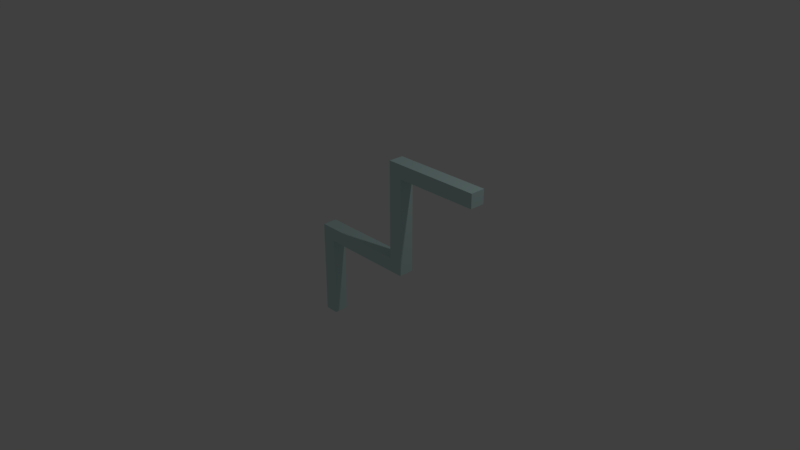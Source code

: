# Source: peace_8.blend  (saved by Blender 2.79.0; exported with 4.5.12 LTS)
import bpy
from mathutils import Matrix  # noqa: F401  (used for matrix-valued properties, if any)

bpy.ops.wm.read_factory_settings(use_empty=True)
scene = bpy.context.scene
scene.name = 'Scene'

# ---- collections
col_collection_1 = bpy.data.collections.new('Collection 1'); scene.collection.children.link(col_collection_1)

# ---- materials (node trees are filled in below, after node groups)
mat_material_001 = bpy.data.materials.new('Material.001')
mat_material_001.alpha_threshold = 0.0
mat_material_001.roughness = 0.5

# ---- material node trees
mat_material_001.use_nodes = True; mat_material_001.node_tree.nodes.clear()
_N = mat_material_001.node_tree.nodes; _L = mat_material_001.node_tree.links
n0 = _N.new('ShaderNodeOutputMaterial'); n0.name = 'Material Output'; n0.location = (300, 300)
n1 = _N.new('ShaderNodeBsdfDiffuse'); n1.name = 'Diffuse BSDF'; n1.location = (10, 300)
n1.inputs[0].default_value = (0.5776, 0.7991, 0.7758, 1.0)
_L.new(n1.outputs[0], n0.inputs[0])
n0.is_active_output = True

# ---- world
world_world = bpy.data.worlds.new('World'); scene.world = world_world
world_world.color = (0.05088, 0.05088, 0.05088)
world_world.use_sun_shadow = False
world_world.sun_shadow_jitter_overblur = 0.0
world_world.cycles.sampling_method = 'MANUAL'

# ---- cameras
cam_camera = bpy.data.cameras.new('Camera')
cam_camera.clip_end = 100.0
cam_camera.lens = 35.0
cam_camera.sensor_width = 32.0
cam_camera.sensor_height = 18.0
cam_camera.ortho_scale = 7.314
cam_camera.dof.focus_distance = 0.0

# ---- lights
light_lamp = bpy.data.lights.new('Lamp', 'POINT')
light_lamp.transmission_factor = 0.0
light_lamp.cutoff_distance = 30.0
light_lamp.energy = 100.0
light_lamp.shadow_buffer_clip_start = 1.001
light_lamp.shadow_soft_size = 0.1
light_lamp.shadow_maximum_resolution = 0.006
light_lamp.use_absolute_resolution = True

# ---- meshes
me_plane_008 = bpy.data.meshes.new('Plane.008')
me_plane_008.from_pydata([(-0.9062, 0.25, 0.0), (-0.9062, 0.1875, 0.0), (-0.9062, 0.125, 0.0), (-0.9062, 0.0625, 0.0), (-0.875, 0.0625, 0.0), (-0.875, 0.125, 0.0), (-0.875, 0.1875, 0.0), (-0.875, 0.25, 0.0), (-0.875, 0.3125, 0.0), (-0.875, 0.375, 0.0), (-0.4375, 0.4375, 0.0), (-0.5, 0.4375, 0.0), (-0.5625, 0.4375, 0.0), (-0.625, 0.4375, 0.0), (-0.6875, 0.4375, 0.0), (-0.75, 0.4375, 0.0), (-0.8125, 0.4375, 0.0), (-0.875, 0.4375, 0.0), (-0.4375, 0.5, 0.0), (-0.4062, 0.4688, 0.0), (-0.4062, 0.8438, 0.0), (-0.4062, 0.875, 0.0), (-0.4062, 0.8125, 0.0), (-0.4375, 0.5625, 0.0), (-0.4062, 0.75, 0.0), (-0.4062, 0.6875, 0.0), (-0.4062, 0.625, 0.0), (-0.4062, 0.5625, 0.0), (-0.4375, 0.625, 0.0), (-0.4062, 0.5, 0.0), (-0.4062, 0.4375, 0.0), (-0.4062, 0.9062, 0.0), (-0.4375, 0.6875, 0.0), (-0.4062, 0.4062, 0.0), (-0.4375, 0.75, 0.0), (-0.4375, 0.8125, 0.0), (-0.0625, 0.875, 0.0), (-0.125, 0.875, 0.0), (-0.1875, 0.875, 0.0), (-0.25, 0.875, 0.0), (-0.3125, 0.875, 0.0), (-0.375, 0.875, 0.0), (-0.4375, 0.875, 0.0), (-0.4375, 0.4375, 0.0), (-0.5, 0.4375, 0.0), (-0.5625, 0.4375, 0.0), (-0.625, 0.4375, 0.0), (-0.6875, 0.4375, 0.0), (-0.75, 0.4375, 0.0), (-0.8125, 0.4375, 0.0), (-0.875, 0.4375, 0.0), (-0.4375, 0.5, 0.0), (-0.4375, 0.5625, 0.0), (-0.4375, 0.625, 0.0), (-0.4375, 0.6875, 0.0), (-0.4375, 0.75, 0.0), (-0.4375, 0.8125, 0.0), (-0.4375, 0.875, 0.0), (-0.4688, 0.4375, 0.0), (-0.4688, 0.875, 0.0), (-0.4688, 0.4375, 0.0), (-0.4688, 0.5, 0.0), (-0.4688, 0.5625, 0.0), (-0.4688, 0.625, 0.0), (-0.4688, 0.6875, 0.0), (-0.4688, 0.75, 0.0), (-0.4688, 0.8125, 0.0), (-0.4688, 0.875, 0.0), (-0.4375, 0.8438, 0.0), (-0.375, 0.8438, 0.0), (-0.3125, 0.8438, 0.0), (-0.25, 0.8438, 0.0), (-0.1875, 0.8438, 0.0), (-0.125, 0.8438, 0.0), (-0.0625, 0.8438, 0.0), (-0.4375, 0.8438, 0.0), (-0.4688, 0.8438, 0.0), (-0.875, 0.4688, 0.0), (-0.4375, 0.4688, 0.0), (-0.875, 0.4688, 0.0), (-0.8125, 0.4688, 0.0), (-0.75, 0.4688, 0.0), (-0.6875, 0.4688, 0.0), (-0.625, 0.4688, 0.0), (-0.5625, 0.4688, 0.0), (-0.5, 0.4688, 0.0), (-0.4375, 0.4688, 0.0), (-0.4688, 0.4688, 0.0), (-0.8438, 0.0625, 0.0), (-0.8438, 0.125, 0.0), (-0.8438, 0.1875, 0.0), (-0.8438, 0.25, 0.0), (-0.8438, 0.3125, 0.0), (-0.8438, 0.375, 0.0), (-0.8438, 0.4375, 0.0), (-0.8438, 0.4375, 0.0), (-0.8438, 0.4688, 0.0), (-0.875, 0.4062, 0.0), (-0.8125, 0.4062, 0.0), (-0.75, 0.4062, 0.0), (-0.6875, 0.4062, 0.0), (-0.625, 0.4062, 0.0), (-0.5625, 0.4062, 0.0), (-0.5, 0.4062, 0.0), (-0.4375, 0.4062, 0.0), (-0.4688, 0.4062, 0.0), (-0.8438, 0.4062, 0.0), (-0.875, 0.03125, 0.0), (-0.8438, 0.03125, 0.0), (-0.9062, 0.3125, 0.0), (-0.9062, 0.375, 0.0), (-0.9062, 0.4375, 0.0), (-0.9062, 0.4688, 0.0), (-0.9062, 0.4062, 0.0), (-0.9062, 0.03125, 0.0), (-0.4375, 0.9062, 0.0), (-0.375, 0.9062, 0.0), (-0.3125, 0.9062, 0.0), (-0.25, 0.9062, 0.0), (-0.1875, 0.9062, 0.0), (-0.125, 0.9062, 0.0), (-0.0625, 0.9062, 0.0), (-0.4688, 0.9062, 0.0), (-0.03125, 0.875, 0.0), (-0.03125, 0.8438, 0.0), (-0.03125, 0.9062, 0.0), (-0.875, 0.03125, 0.2), (-0.9062, 0.03125, 0.2), (-0.875, 0.4062, 0.2), (-0.9062, 0.4062, 0.2), (-0.875, 0.4688, 0.2), (-0.9062, 0.4688, 0.2), (-0.8438, 0.0625, 0.2), (-0.875, 0.0625, 0.2), (-0.8438, 0.125, 0.2), (-0.875, 0.125, 0.2), (-0.8438, 0.1875, 0.2), (-0.875, 0.1875, 0.2), (-0.8438, 0.25, 0.2), (-0.875, 0.25, 0.2), (-0.8438, 0.3125, 0.2), (-0.875, 0.3125, 0.2), (-0.8438, 0.375, 0.2), (-0.875, 0.375, 0.2), (-0.4062, 0.4375, 0.2), (-0.4375, 0.4375, 0.2), (-0.4688, 0.4375, 0.2), (-0.5, 0.4375, 0.2), (-0.5625, 0.4375, 0.2), (-0.625, 0.4375, 0.2), (-0.6875, 0.4375, 0.2), (-0.75, 0.4375, 0.2), (-0.8125, 0.4375, 0.2), (-0.8438, 0.4375, 0.2), (-0.875, 0.4375, 0.2), (-0.4062, 0.5, 0.2), (-0.4375, 0.5, 0.2), (-0.4062, 0.875, 0.2), (-0.4062, 0.9062, 0.2), (-0.375, 0.9062, 0.2), (-0.4062, 0.8438, 0.2), (-0.4062, 0.75, 0.2), (-0.4062, 0.8125, 0.2), (-0.4062, 0.5625, 0.2), (-0.4375, 0.5625, 0.2), (-0.375, 0.8438, 0.2), (-0.4062, 0.6875, 0.2), (-0.4062, 0.625, 0.2), (-0.4062, 0.4688, 0.2), (-0.4375, 0.625, 0.2), (-0.375, 0.875, 0.2), (-0.4062, 0.4062, 0.2), (-0.4375, 0.6875, 0.2), (-0.4375, 0.75, 0.2), (-0.4375, 0.8125, 0.2), (-0.03125, 0.875, 0.2), (-0.0625, 0.875, 0.2), (-0.125, 0.875, 0.2), (-0.1875, 0.875, 0.2), (-0.25, 0.875, 0.2), (-0.3125, 0.875, 0.2), (-0.4375, 0.875, 0.2), (-0.4375, 0.8438, 0.2), (-0.3125, 0.8438, 0.2), (-0.25, 0.8438, 0.2), (-0.1875, 0.8438, 0.2), (-0.125, 0.8438, 0.2), (-0.0625, 0.8438, 0.2), (-0.4375, 0.4688, 0.2), (-0.8125, 0.4062, 0.2), (-0.75, 0.4062, 0.2), (-0.6875, 0.4062, 0.2), (-0.625, 0.4062, 0.2), (-0.5625, 0.4062, 0.2), (-0.5, 0.4062, 0.2), (-0.4375, 0.4062, 0.2), (-0.9062, 0.4375, 0.2), (-0.9062, 0.375, 0.2), (-0.9062, 0.3125, 0.2), (-0.9062, 0.25, 0.2), (-0.9062, 0.1875, 0.2), (-0.9062, 0.125, 0.2), (-0.9062, 0.0625, 0.2), (-0.4688, 0.4375, 0.2), (-0.5, 0.4375, 0.2), (-0.5625, 0.4375, 0.2), (-0.625, 0.4375, 0.2), (-0.6875, 0.4375, 0.2), (-0.75, 0.4375, 0.2), (-0.8125, 0.4375, 0.2), (-0.8438, 0.4375, 0.2), (-0.875, 0.4375, 0.2), (-0.4375, 0.8438, 0.2), (-0.4375, 0.875, 0.2), (-0.4375, 0.75, 0.2), (-0.4375, 0.8125, 0.2), (-0.4375, 0.6875, 0.2), (-0.4375, 0.625, 0.2), (-0.4375, 0.5625, 0.2), (-0.4375, 0.5, 0.2), (-0.4375, 0.4688, 0.2), (-0.4688, 0.875, 0.2), (-0.4375, 0.4375, 0.2), (-0.4688, 0.5, 0.2), (-0.4688, 0.5625, 0.2), (-0.4688, 0.625, 0.2), (-0.4688, 0.6875, 0.2), (-0.4688, 0.75, 0.2), (-0.4688, 0.8125, 0.2), (-0.4688, 0.875, 0.2), (-0.4688, 0.4688, 0.2), (-0.4688, 0.8438, 0.2), (-0.4688, 0.4062, 0.2), (-0.03125, 0.8438, 0.2), (-0.875, 0.4688, 0.2), (-0.8125, 0.4688, 0.2), (-0.75, 0.4688, 0.2), (-0.6875, 0.4688, 0.2), (-0.625, 0.4688, 0.2), (-0.5625, 0.4688, 0.2), (-0.5, 0.4688, 0.2), (-0.8438, 0.4688, 0.2), (-0.8438, 0.03125, 0.2), (-0.8438, 0.4062, 0.2), (-0.4375, 0.9062, 0.2), (-0.3125, 0.9062, 0.2), (-0.25, 0.9062, 0.2), (-0.1875, 0.9062, 0.2), (-0.125, 0.9062, 0.2), (-0.0625, 0.9062, 0.2), (-0.4688, 0.9062, 0.2), (-0.03125, 0.9062, 0.2)], [], [(20, 21, 41, 69), (69, 41, 40, 70), (70, 40, 39, 71), (71, 39, 38, 72), (72, 38, 37, 73), (73, 37, 36, 74), (68, 42, 21, 20), (34, 35, 22, 24), (32, 34, 24, 25), (28, 32, 25, 26), (23, 28, 26, 27), (18, 23, 27, 29), (78, 18, 29, 19), (104, 10, 30, 33), (35, 68, 20, 22), (10, 78, 19, 30), (42, 115, 31, 21), (113, 111, 17, 97), (106, 94, 16, 98), (98, 16, 15, 99), (99, 15, 14, 100), (100, 14, 13, 101), (101, 13, 12, 102), (102, 12, 11, 103), (105, 58, 10, 104), (109, 110, 9, 8), (0, 109, 8, 7), (1, 0, 7, 6), (2, 1, 6, 5), (3, 2, 5, 4), (114, 3, 4, 107), (76, 67, 57, 75), (65, 66, 56, 55), (64, 65, 55, 54), (63, 64, 54, 53), (62, 63, 53, 52), (61, 62, 52, 51), (87, 61, 51, 86), (103, 11, 58, 105), (66, 76, 75, 56), (9, 97, 106, 93), (44, 85, 87, 60), (60, 87, 86, 43), (45, 84, 85, 44), (46, 83, 84, 45), (47, 82, 83, 46), (48, 81, 82, 47), (49, 80, 81, 48), (95, 96, 80, 49), (111, 112, 77, 17), (50, 79, 96, 95), (107, 4, 88, 108), (4, 5, 89, 88), (5, 6, 90, 89), (6, 7, 91, 90), (7, 8, 92, 91), (8, 9, 93, 92), (97, 17, 94, 106), (110, 113, 97, 9), (37, 120, 121, 36), (38, 119, 120, 37), (39, 118, 119, 38), (40, 117, 118, 39), (41, 116, 117, 40), (21, 31, 116, 41), (59, 122, 115, 42), (36, 121, 125, 123), (74, 36, 123, 124), (160, 165, 170, 157), (165, 183, 180, 170), (183, 184, 179, 180), (184, 185, 178, 179), (185, 186, 177, 178), (186, 187, 176, 177), (182, 160, 157, 181), (173, 161, 162, 174), (172, 166, 161, 173), (169, 167, 166, 172), (164, 163, 167, 169), (156, 155, 163, 164), (188, 168, 155, 156), (195, 171, 144, 145), (174, 162, 160, 182), (145, 144, 168, 188), (181, 157, 158, 244), (129, 128, 154, 196), (243, 189, 152, 153), (189, 190, 151, 152), (190, 191, 150, 151), (191, 192, 149, 150), (192, 193, 148, 149), (193, 194, 147, 148), (232, 195, 145, 146), (198, 141, 143, 197), (199, 139, 141, 198), (200, 137, 139, 199), (201, 135, 137, 200), (202, 133, 135, 201), (127, 126, 133, 202), (231, 212, 213, 229), (227, 214, 215, 228), (226, 216, 214, 227), (225, 217, 216, 226), (224, 218, 217, 225), (223, 219, 218, 224), (230, 220, 219, 223), (194, 232, 146, 147), (228, 215, 212, 231), (143, 142, 243, 128), (204, 203, 230, 240), (203, 222, 220, 230), (205, 204, 240, 239), (206, 205, 239, 238), (207, 206, 238, 237), (208, 207, 237, 236), (209, 208, 236, 235), (210, 209, 235, 241), (196, 154, 130, 131), (211, 210, 241, 234), (126, 242, 132, 133), (133, 132, 134, 135), (135, 134, 136, 137), (137, 136, 138, 139), (139, 138, 140, 141), (141, 140, 142, 143), (128, 243, 153, 154), (197, 143, 128, 129), (177, 176, 249, 248), (178, 177, 248, 247), (179, 178, 247, 246), (180, 179, 246, 245), (170, 180, 245, 159), (157, 170, 159, 158), (221, 181, 244, 250), (176, 175, 251, 249), (187, 233, 175, 176), (87, 85, 240, 230), (47, 46, 206, 207), (120, 119, 247, 248), (48, 47, 207, 208), (119, 118, 246, 247), (33, 30, 144, 171), (85, 84, 239, 240), (49, 48, 208, 209), (118, 117, 245, 246), (84, 83, 238, 239), (50, 95, 210, 211), (117, 116, 159, 245), (83, 82, 237, 238), (75, 57, 213, 212), (31, 115, 244, 158), (82, 81, 236, 237), (55, 56, 215, 214), (115, 122, 250, 244), (81, 80, 235, 236), (54, 55, 214, 216), (123, 125, 251, 175), (96, 79, 234, 241), (53, 54, 216, 217), (124, 123, 175, 233), (52, 53, 217, 218), (16, 94, 153, 152), (51, 52, 218, 219), (95, 49, 209, 210), (86, 51, 219, 220), (10, 58, 146, 145), (80, 96, 241, 235), (59, 42, 181, 221), (42, 68, 182, 181), (60, 43, 222, 203), (108, 88, 132, 242), (88, 89, 134, 132), (89, 90, 136, 134), (90, 91, 138, 136), (91, 92, 140, 138), (92, 93, 142, 140), (35, 34, 173, 174), (57, 67, 229, 213), (34, 32, 172, 173), (93, 106, 243, 142), (61, 87, 230, 223), (32, 28, 169, 172), (114, 107, 126, 127), (62, 61, 223, 224), (28, 23, 164, 169), (103, 105, 232, 194), (63, 62, 224, 225), (22, 20, 160, 162), (104, 33, 171, 195), (77, 112, 131, 130), (64, 63, 225, 226), (23, 18, 156, 164), (105, 104, 195, 232), (65, 64, 226, 227), (30, 19, 168, 144), (102, 103, 194, 193), (66, 65, 227, 228), (18, 78, 188, 156), (101, 102, 193, 192), (67, 76, 231, 229), (100, 101, 192, 191), (99, 100, 191, 190), (68, 35, 174, 182), (98, 99, 190, 189), (56, 75, 212, 215), (106, 98, 189, 243), (76, 66, 228, 231), (107, 108, 242, 126), (58, 11, 147, 146), (113, 110, 197, 129), (11, 12, 148, 147), (74, 124, 233, 187), (112, 111, 196, 131), (12, 13, 149, 148), (73, 74, 187, 186), (3, 114, 127, 202), (13, 14, 150, 149), (72, 73, 186, 185), (2, 3, 202, 201), (14, 15, 151, 150), (71, 72, 185, 184), (1, 2, 201, 200), (15, 16, 152, 151), (70, 71, 184, 183), (0, 1, 200, 199), (94, 17, 154, 153), (69, 70, 183, 165), (109, 0, 199, 198), (110, 109, 198, 197), (17, 77, 130, 154), (111, 113, 129, 196), (116, 31, 158, 159), (78, 10, 145, 188), (79, 50, 211, 234), (24, 22, 162, 161), (20, 69, 165, 160), (25, 24, 161, 166), (26, 25, 166, 167), (27, 26, 167, 163), (44, 60, 203, 204), (122, 59, 221, 250), (29, 27, 163, 155), (43, 86, 220, 222), (45, 44, 204, 205), (125, 121, 249, 251), (19, 29, 155, 168), (46, 45, 205, 206), (121, 120, 248, 249)])
me_plane_008.materials.append(mat_material_001)
me_plane_008.use_remesh_preserve_volume = False
me_plane_008.use_remesh_preserve_attributes = False
me_plane_008.use_mirror_vertex_groups = False
me_plane_008.update()

# ---- objects
ob_lamp = bpy.data.objects.new('Lamp', light_lamp)
ob_camera = bpy.data.objects.new('Camera', cam_camera)
ob_plane_008 = bpy.data.objects.new('Plane.008', me_plane_008)

# ---- transforms, parenting, visibility, modifiers, constraints
ob_lamp.location = (4.076, 1.005, 5.904)
ob_lamp.rotation_euler = (0.6503, 0.05522, 1.866)
ob_lamp.lock_rotations_4d = False
ob_lamp.empty_display_type = 'ARROWS'
ob_lamp.color = (0.0, 0.0, 0.0, 0.0)
ob_lamp.lineart.crease_threshold = 0.0
ob_camera.location = (7.481, -6.508, 5.344)
ob_camera.rotation_euler = (1.109, 0.0, 0.8149)
ob_camera.lock_rotations_4d = False
ob_camera.empty_display_type = 'ARROWS'
ob_camera.color = (0.0, 0.0, 0.0, 0.0)
ob_camera.display_type = 'WIRE'
ob_camera.lineart.crease_threshold = 0.0
ob_plane_008.location = (1.807, 0.0, -1.307)
ob_plane_008.rotation_euler = (-1.571, 1.571, 0.0)
ob_plane_008.scale = (3.0, 3.0, 1.0)
ob_plane_008.lineart.crease_threshold = 0.0

# ---- collection membership
col_collection_1.objects.link(ob_lamp)
col_collection_1.objects.link(ob_camera)
col_collection_1.objects.link(ob_plane_008)

# ---- scene / render settings (as saved in the file)
scene.camera = ob_camera
scene.frame_start = 1; scene.frame_end = 250; scene.frame_set(1)
scene.render.engine = 'CYCLES'
scene.render.resolution_percentage = 50
scene.render.dither_intensity = 0.0
scene.cycles.use_denoising = False
scene.cycles.samples = 128
scene.cycles.sampling_pattern = 'TABULATED_SOBOL'
scene.cycles.use_adaptive_sampling = False
scene.cycles.use_light_tree = False
scene.cycles.blur_glossy = 0.0
scene.cycles.sample_clamp_indirect = 0.0
scene.view_settings.view_transform = 'Standard'
bpy.context.view_layer.update()
